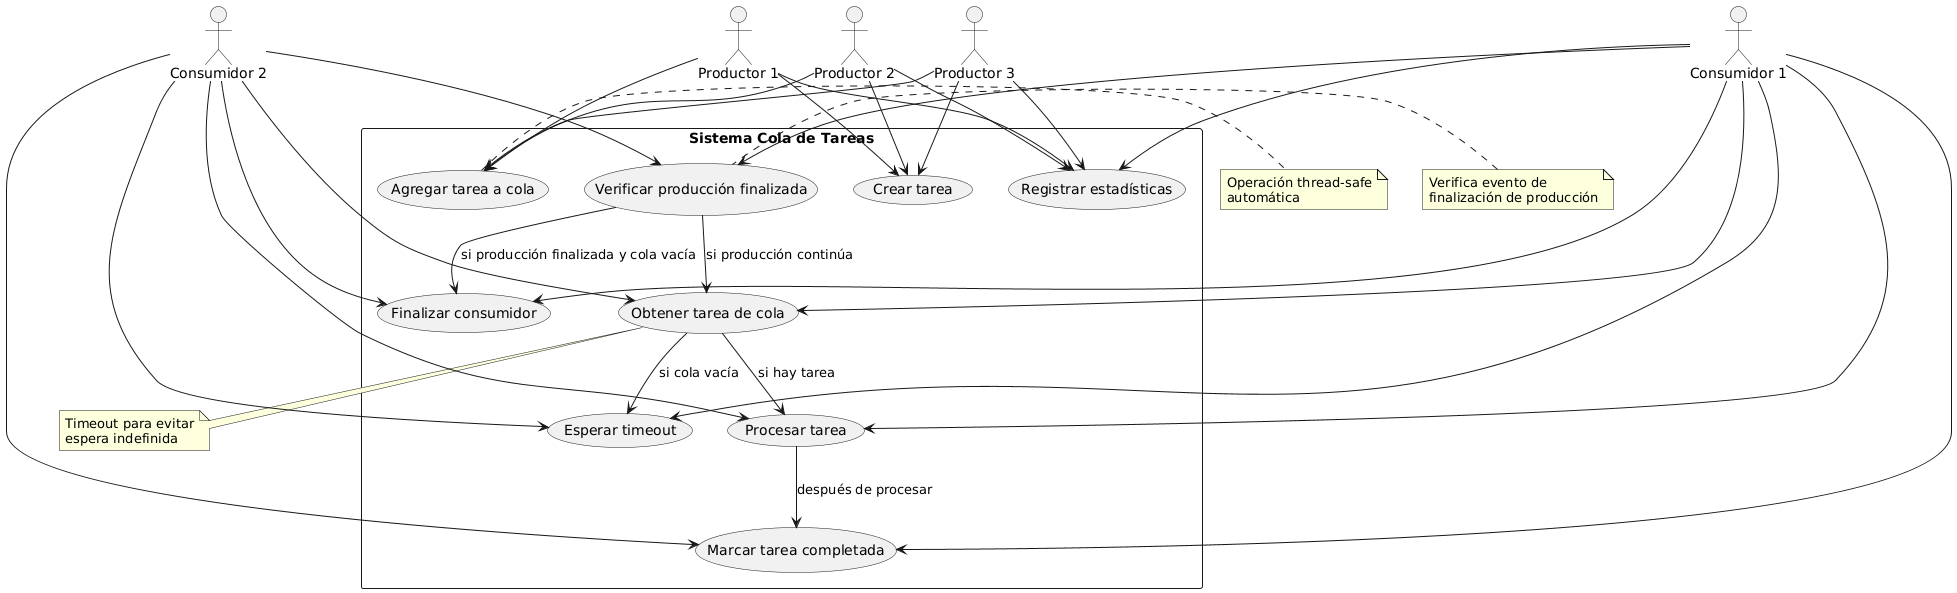

The diagram above was rendered by PlantUML. Its source (embedded in the PNG):
@startuml
actor "Productor 1" as P1
actor "Productor 2" as P2
actor "Productor 3" as P3
actor "Consumidor 1" as C1
actor "Consumidor 2" as C2

rectangle "Sistema Cola de Tareas" {
    usecase "Crear tarea" as UC1
    usecase "Agregar tarea a cola" as UC2
    usecase "Obtener tarea de cola" as UC3
    usecase "Procesar tarea" as UC4
    usecase "Marcar tarea completada" as UC5
    usecase "Verificar producción finalizada" as UC6
    usecase "Esperar timeout" as UC7
    usecase "Finalizar consumidor" as UC8
    usecase "Registrar estadísticas" as UC9
}

P1 --> UC1
P1 --> UC2
P1 --> UC9
P2 --> UC1
P2 --> UC2
P2 --> UC9
P3 --> UC1
P3 --> UC2
P3 --> UC9

C1 --> UC3
C1 --> UC4
C1 --> UC5
C1 --> UC6
C1 --> UC7
C1 --> UC8
C1 --> UC9

C2 --> UC3
C2 --> UC4
C2 --> UC5
C2 --> UC6
C2 --> UC7
C2 --> UC8

UC3 --> UC7 : "si cola vacía"
UC3 --> UC4 : "si hay tarea"
UC4 --> UC5 : "después de procesar"
UC6 --> UC8 : "si producción finalizada y cola vacía"
UC6 --> UC3 : "si producción continúa"

note right of UC2
    Operación thread-safe
    automática
end note

note bottom of UC3
    Timeout para evitar
    espera indefinida
end note

note left of UC6
    Verifica evento de
    finalización de producción
end note
@enduml